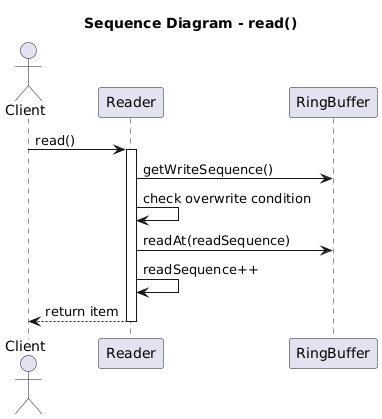

The diagram above was rendered by PlantUML. Its source (embedded in the PNG):
@startuml
title Sequence Diagram - read()

actor Client
participant Reader
participant RingBuffer

Client -> Reader : read()
activate Reader

Reader -> RingBuffer : getWriteSequence()
Reader -> Reader : check overwrite condition
Reader -> RingBuffer : readAt(readSequence)
Reader -> Reader : readSequence++

Reader --> Client : return item

deactivate Reader
@enduml